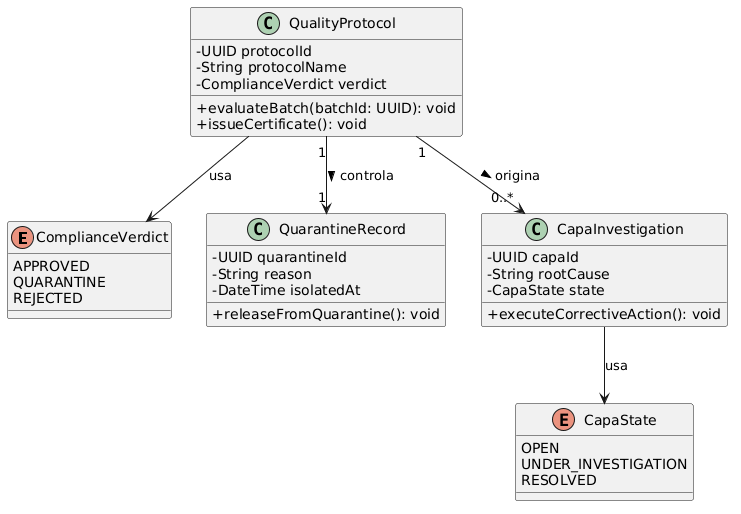

The diagram above was rendered by PlantUML. Its source (embedded in the PNG):
@startuml
skinparam classAttributeIconSize 0
skinparam backgroundColor white

enum ComplianceVerdict {
    APPROVED
    QUARANTINE
    REJECTED
}

enum CapaState {
    OPEN
    UNDER_INVESTIGATION
    RESOLVED
}

class QualityProtocol {
    - UUID protocolId
    - String protocolName
    - ComplianceVerdict verdict
    + evaluateBatch(batchId: UUID): void
    + issueCertificate(): void
}

class QuarantineRecord {
    - UUID quarantineId
    - String reason
    - DateTime isolatedAt
    + releaseFromQuarantine(): void
}

class CapaInvestigation {
    - UUID capaId
    - String rootCause
    - CapaState state
    + executeCorrectiveAction(): void
}

QualityProtocol "1" --> "1" QuarantineRecord : controla >
QualityProtocol "1" --> "0..*" CapaInvestigation : origina >
QualityProtocol --> ComplianceVerdict : usa
CapaInvestigation --> CapaState : usa
@enduml